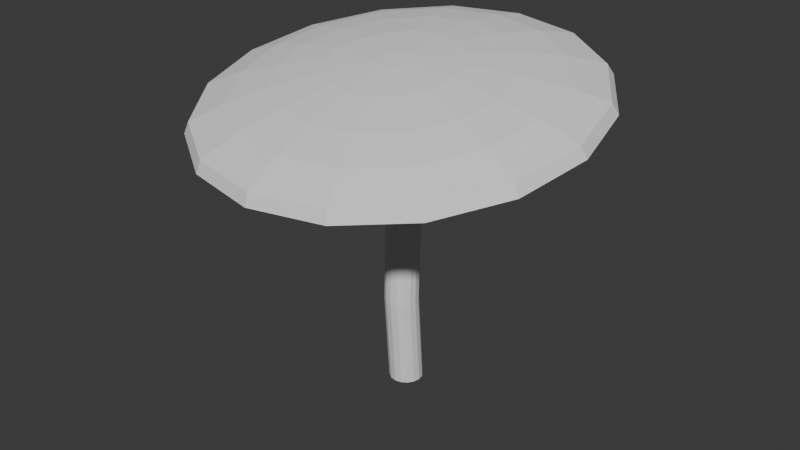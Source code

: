 # Source: Thin_Tree_Shroom_02.blend  (saved by Blender 5.2.44; exported with 4.5.12 LTS)
import bpy
from mathutils import Matrix  # noqa: F401  (used for matrix-valued properties, if any)

bpy.ops.wm.read_factory_settings(use_empty=True)
scene = bpy.context.scene
scene.name = 'Scene'

# ---- collections
col_collection = bpy.data.collections.new('Collection'); scene.collection.children.link(col_collection)

# ---- world
world_world = bpy.data.worlds.new('World'); scene.world = world_world
world_world.use_nodes = True; world_world.node_tree.nodes.clear()
_N = world_world.node_tree.nodes; _L = world_world.node_tree.links
n0 = _N.new('ShaderNodeOutputWorld'); n0.name = 'World Output'; n0.location = (200, 100)
n1 = _N.new('ShaderNodeBackground'); n1.name = 'Background'; n1.location = (-200, 100)
n1.inputs[0].default_value = (0.05088, 0.05088, 0.05088, 1.0)
_L.new(n1.outputs[0], n0.inputs[0])
n0.is_active_output = True
world_world.color = (0.05088, 0.05088, 0.05088)
world_world.sun_shadow_jitter_overblur = 0.0

# ---- meshes
me_cylinder = bpy.data.meshes.new('Cylinder')
me_cylinder.from_pydata([(-7.714e-09, 0.2625, -1.788e-07), (-7.714e-09, 0.1563, 2.0), (0.1005, 0.2426, -1.788e-07), (0.1005, 0.1363, 2.0), (0.1856, 0.1856, -1.788e-07), (0.1856, 0.07943, 2.0), (0.2426, 0.1005, -1.788e-07), (0.2426, -0.005744, 2.0), (0.2625, 0.0, -1.788e-07), (0.2625, -0.1062, 2.0), (0.2426, -0.1005, -1.788e-07), (0.2426, -0.2067, 2.0), (0.1856, -0.1856, -1.788e-07), (0.1856, -0.2919, 2.0), (0.1005, -0.2426, -1.788e-07), (0.1005, -0.3488, 2.0), (-7.714e-09, -0.2625, -1.788e-07), (-7.714e-09, -0.3688, 2.0), (-0.1005, -0.2426, -1.788e-07), (-0.1005, -0.3488, 2.0), (-0.1856, -0.1856, -1.788e-07), (-0.1856, -0.2919, 2.0), (-0.2426, -0.1005, -1.788e-07), (-0.2426, -0.2067, 2.0), (-0.2625, 0.0, -1.788e-07), (-0.2625, -0.1062, 2.0), (-0.2426, 0.1005, -1.788e-07), (-0.2426, -0.005744, 2.0), (-0.1856, 0.1856, -1.788e-07), (-0.1856, 0.07943, 2.0), (-0.1005, 0.2426, -1.788e-07), (-0.1005, 0.1363, 2.0), (0.1005, 0.1676, 3.677), (-1.638e-08, 0.1876, 3.677), (0.1856, 0.1107, 3.677), (0.2426, 0.02555, 3.677), (0.2625, -0.07492, 3.677), (0.2426, -0.1754, 3.677), (0.1856, -0.2606, 3.677), (0.1005, -0.3175, 3.677), (-1.638e-08, -0.3375, 3.677), (-0.1005, -0.3175, 3.677), (-0.1856, -0.2606, 3.677), (-0.2426, -0.1754, 3.677), (-0.2625, -0.07492, 3.677), (-0.2426, 0.02555, 3.677), (-0.1856, 0.1107, 3.677), (-0.1005, 0.1676, 3.677), (0.1005, 0.2529, 4.971), (-2.976e-08, 0.2729, 4.971), (0.1856, 0.196, 4.971), (0.2426, 0.1108, 4.971), (0.2625, 0.01036, 4.971), (0.2426, -0.09011, 4.971), (0.1856, -0.1753, 4.971), (0.1005, -0.2322, 4.971), (-2.976e-08, -0.2522, 4.971), (-0.1005, -0.2322, 4.971), (-0.1856, -0.1753, 4.971), (-0.2426, -0.09011, 4.971), (-0.2625, 0.01036, 4.971), (-0.2426, 0.1108, 4.971), (-0.1856, 0.196, 4.971), (-0.1005, 0.2529, 4.971), (0.1005, 0.1567, 7.086), (-2.976e-08, 0.1767, 7.086), (0.1856, 0.0998, 7.086), (0.2426, 0.01462, 7.086), (0.2625, -0.08585, 7.086), (0.2426, -0.1863, 7.086), (0.1856, -0.2715, 7.086), (0.1005, -0.3284, 7.086), (-2.976e-08, -0.3484, 7.086), (-0.1005, -0.3284, 7.086), (-0.1856, -0.2715, 7.086), (-0.2426, -0.1863, 7.086), (-0.2625, -0.08585, 7.086), (-0.2426, 0.01462, 7.086), (-0.1856, 0.0998, 7.086), (-0.1005, 0.1567, 7.086), (1.144, 2.577, 7.027), (8.076e-08, 2.801, 7.078), (2.113, 1.937, 6.88), (2.761, 0.9803, 6.66), (2.989, -0.1485, 6.401), (2.761, -1.277, 6.142), (2.113, -2.234, 5.922), (1.144, -2.874, 5.776), (8.076e-08, -3.098, 5.724), (-1.144, -2.874, 5.776), (-2.113, -2.234, 5.922), (-2.761, -1.277, 6.142), (-2.989, -0.1485, 6.401), (-2.761, 0.9803, 6.66), (-2.113, 1.937, 6.88), (-1.144, 2.577, 7.027), (1.11, 2.468, 7.247), (7.952e-08, 2.686, 7.297), (2.051, 1.848, 7.104), (2.68, 0.9192, 6.891), (2.9, -0.1762, 6.64), (2.68, -1.272, 6.388), (2.051, -2.2, 6.175), (1.11, -2.821, 6.033), (7.952e-08, -3.039, 5.983), (-1.11, -2.821, 6.033), (-2.051, -2.2, 6.175), (-2.68, -1.272, 6.388), (-2.9, -0.1762, 6.64), (-2.68, 0.9192, 6.891), (-2.051, 1.848, 7.104), (-1.11, 2.468, 7.247), (0.8952, 1.923, 7.421), (7.881e-08, 2.099, 7.461), (1.654, 1.422, 7.306), (2.161, 0.6735, 7.134), (2.339, -0.21, 6.931), (2.161, -1.094, 6.729), (1.654, -1.843, 6.557), (0.8952, -2.343, 6.442), (7.881e-08, -2.519, 6.402), (-0.8952, -2.343, 6.442), (-1.654, -1.843, 6.557), (-2.161, -1.094, 6.729), (-2.339, -0.21, 6.931), (-2.161, 0.6735, 7.134), (-1.654, 1.422, 7.306), (-0.8952, 1.923, 7.421), (0.6631, 1.348, 7.487), (5.935e-08, 1.478, 7.517), (1.225, 0.9768, 7.402), (1.601, 0.422, 7.275), (1.733, -0.2324, 7.124), (1.601, -0.8868, 6.974), (1.225, -1.442, 6.847), (0.6631, -1.812, 6.762), (5.935e-08, -1.943, 6.732), (-0.6631, -1.812, 6.762), (-1.225, -1.442, 6.847), (-1.601, -0.8868, 6.974), (-1.733, -0.2324, 7.124), (-1.601, 0.422, 7.275), (-1.225, 0.9768, 7.402), (-0.6631, 1.348, 7.487), (0.3812, 0.6579, 7.488), (5.47e-08, 0.7327, 7.505), (0.7043, 0.4448, 7.439), (0.9203, 0.1258, 7.365), (0.9961, -0.2504, 7.279), (0.9203, -0.6266, 7.193), (0.7043, -0.9455, 7.12), (0.3812, -1.159, 7.071), (5.47e-08, -1.233, 7.053), (-0.3812, -1.159, 7.071), (-0.7043, -0.9455, 7.12), (-0.9203, -0.6266, 7.193), (-0.9961, -0.2504, 7.279), (-0.9203, 0.1258, 7.365), (-0.7043, 0.4448, 7.439), (-0.3812, 0.6579, 7.488), (0.08898, -0.04624, 7.396), (7.432e-08, -0.02877, 7.4), (0.1644, -0.09598, 7.384), (0.2148, -0.1704, 7.367), (0.2325, -0.2582, 7.347), (0.2148, -0.3461, 7.327), (0.1644, -0.4205, 7.31), (0.08898, -0.4703, 7.298), (7.432e-08, -0.4877, 7.294), (-0.08898, -0.4703, 7.298), (-0.1644, -0.4205, 7.31), (-0.2148, -0.3461, 7.327), (-0.2325, -0.2582, 7.347), (-0.2148, -0.1704, 7.367), (-0.1644, -0.09598, 7.384), (-0.08898, -0.04624, 7.396), (-0.7463, 1.579, 7.248), (1.129e-08, 1.725, 7.282), (1.129e-08, -2.124, 6.398), (-0.7463, -1.978, 6.432), (0.7463, 1.579, 7.248), (1.379, 1.162, 7.152), (-1.379, -1.56, 6.528), (1.802, 0.5371, 7.009), (-1.802, -0.936, 6.671), (1.95, -0.1994, 6.84), (-1.95, -0.1994, 6.84), (1.802, -0.936, 6.671), (-1.802, 0.5371, 7.009), (1.379, -1.56, 6.528), (-1.379, 1.162, 7.152), (0.7463, -1.978, 6.432)], [], [(0, 1, 3, 2), (2, 3, 5, 4), (4, 5, 7, 6), (6, 7, 9, 8), (8, 9, 11, 10), (10, 11, 13, 12), (12, 13, 15, 14), (14, 15, 17, 16), (16, 17, 19, 18), (18, 19, 21, 20), (20, 21, 23, 22), (22, 23, 25, 24), (24, 25, 27, 26), (26, 27, 29, 28), (21, 19, 41, 42), (28, 29, 31, 30), (30, 31, 1, 0), (0, 2, 4, 6, 8, 10, 12, 14, 16, 18, 20, 22, 24, 26, 28, 30), (38, 37, 53, 54), (31, 29, 46, 47), (7, 5, 34, 35), (17, 15, 39, 40), (3, 1, 33, 32), (27, 25, 44, 45), (13, 11, 37, 38), (23, 21, 42, 43), (1, 31, 47, 33), (9, 7, 35, 36), (19, 17, 40, 41), (29, 27, 45, 46), (5, 3, 32, 34), (15, 13, 38, 39), (25, 23, 43, 44), (11, 9, 36, 37), (59, 58, 74, 75), (46, 45, 61, 62), (39, 38, 54, 55), (47, 46, 62, 63), (40, 39, 55, 56), (32, 33, 49, 48), (33, 47, 63, 49), (41, 40, 56, 57), (34, 32, 48, 50), (42, 41, 57, 58), (35, 34, 50, 51), (43, 42, 58, 59), (36, 35, 51, 52), (44, 43, 59, 60), (37, 36, 52, 53), (45, 44, 60, 61), (177, 176, 95, 81), (52, 51, 67, 68), (60, 59, 75, 76), (53, 52, 68, 69), (61, 60, 76, 77), (54, 53, 69, 70), (62, 61, 77, 78), (55, 54, 70, 71), (63, 62, 78, 79), (56, 55, 71, 72), (48, 49, 65, 64), (49, 63, 79, 65), (57, 56, 72, 73), (50, 48, 64, 66), (58, 57, 73, 74), (51, 50, 66, 67), (94, 93, 109, 110), (179, 178, 88, 89), (181, 180, 80, 82), (182, 179, 89, 90), (183, 181, 82, 83), (184, 182, 90, 91), (185, 183, 83, 84), (186, 184, 91, 92), (187, 185, 84, 85), (188, 186, 92, 93), (189, 187, 85, 86), (190, 188, 93, 94), (191, 189, 86, 87), (176, 190, 94, 95), (178, 191, 87, 88), (180, 177, 81, 80), (100, 99, 115, 116), (87, 86, 102, 103), (95, 94, 110, 111), (88, 87, 103, 104), (80, 81, 97, 96), (81, 95, 111, 97), (89, 88, 104, 105), (82, 80, 96, 98), (90, 89, 105, 106), (83, 82, 98, 99), (91, 90, 106, 107), (84, 83, 99, 100), (92, 91, 107, 108), (85, 84, 100, 101), (93, 92, 108, 109), (86, 85, 101, 102), (121, 120, 136, 137), (108, 107, 123, 124), (101, 100, 116, 117), (109, 108, 124, 125), (102, 101, 117, 118), (110, 109, 125, 126), (103, 102, 118, 119), (111, 110, 126, 127), (104, 103, 119, 120), (96, 97, 113, 112), (97, 111, 127, 113), (105, 104, 120, 121), (98, 96, 112, 114), (106, 105, 121, 122), (99, 98, 114, 115), (107, 106, 122, 123), (141, 140, 156, 157), (114, 112, 128, 130), (122, 121, 137, 138), (115, 114, 130, 131), (123, 122, 138, 139), (116, 115, 131, 132), (124, 123, 139, 140), (117, 116, 132, 133), (125, 124, 140, 141), (118, 117, 133, 134), (126, 125, 141, 142), (119, 118, 134, 135), (127, 126, 142, 143), (120, 119, 135, 136), (112, 113, 129, 128), (113, 127, 143, 129), (147, 146, 162, 163), (134, 133, 149, 150), (142, 141, 157, 158), (135, 134, 150, 151), (143, 142, 158, 159), (136, 135, 151, 152), (128, 129, 145, 144), (129, 143, 159, 145), (137, 136, 152, 153), (130, 128, 144, 146), (138, 137, 153, 154), (131, 130, 146, 147), (139, 138, 154, 155), (132, 131, 147, 148), (140, 139, 155, 156), (133, 132, 148, 149), (160, 161, 175, 174, 173, 172, 171, 170, 169, 168, 167, 166, 165, 164, 163, 162), (155, 154, 170, 171), (148, 147, 163, 164), (156, 155, 171, 172), (149, 148, 164, 165), (157, 156, 172, 173), (150, 149, 165, 166), (158, 157, 173, 174), (151, 150, 166, 167), (159, 158, 174, 175), (152, 151, 167, 168), (144, 145, 161, 160), (145, 159, 175, 161), (153, 152, 168, 169), (146, 144, 160, 162), (154, 153, 169, 170), (64, 65, 177, 180), (72, 71, 191, 178), (79, 78, 190, 176), (71, 70, 189, 191), (78, 77, 188, 190), (70, 69, 187, 189), (77, 76, 186, 188), (69, 68, 185, 187), (76, 75, 184, 186), (68, 67, 183, 185), (75, 74, 182, 184), (67, 66, 181, 183), (74, 73, 179, 182), (66, 64, 180, 181), (73, 72, 178, 179), (65, 79, 176, 177)])
_uv = me_cylinder.uv_layers.new(name='UVMap')
_uv.uv.foreach_set('vector', [0.0172, 0.53, 0.1607, 0.53, 0.1607, 0.5587, 0.0172, 0.5587, 0.0172, 0.5587, 0.1607, 0.5587, 0.1607, 0.5873, 0.0172, 0.5873, 0.0172, 0.5873, 0.1607, 0.5873, 0.1607, 0.6159, 0.0172, 0.6159, 0.0172, 0.6159, 0.1607, 0.6159, 0.1607, 0.6446, 0.0172, 0.6446, 0.0172, 0.6446, 0.1607, 0.6446, 0.1607, 0.6732, 0.0172, 0.6732, 0.0172, 0.6732, 0.1607, 0.6732, 0.1607, 0.7018, 0.0172, 0.7018, 0.0172, 0.7018, 0.1607, 0.7018, 0.1607, 0.7305, 0.0172, 0.7305, 0.0172, 0.7305, 0.1607, 0.7305, 0.1607, 0.7591, 0.0172, 0.7591, 0.0172, 0.7591, 0.1607, 0.7591, 0.1607, 0.7877, 0.0172, 0.7877, 0.0172, 0.7877, 0.1607, 0.7877, 0.1607, 0.8164, 0.0172, 0.8164, 0.0172, 0.8164, 0.1607, 0.8164, 0.1607, 0.845, 0.0172, 0.845, 0.0172, 0.845, 0.1607, 0.845, 0.1607, 0.8737, 0.0172, 0.8737, 0.0172, 0.8737, 0.1607, 0.8737, 0.1607, 0.9023, 0.0172, 0.9023, 0.0172, 0.9023, 0.1607, 0.9023, 0.1607, 0.9309, 0.0172, 0.9309, 0.1607, 0.8164, 0.1607, 0.7877, 0.2274, 0.7877, 0.2274, 0.8164, 0.0172, 0.9309, 0.1607, 0.9309, 0.1607, 0.9596, 0.0172, 0.9596, 0.0172, 0.9596, 0.1607, 0.9596, 0.1607, 0.9882, 0.0172, 0.9882, 0.9717, 0.9984, 0.9608, 0.9984, 0.9508, 0.9942, 0.9431, 0.9866, 0.939, 0.9765, 0.939, 0.9657, 0.9431, 0.9557, 0.9508, 0.948, 0.9608, 0.9438, 0.9717, 0.9438, 0.9817, 0.948, 0.9894, 0.9557, 0.9935, 0.9657, 0.9935, 0.9765, 0.9894, 0.9866, 0.9817, 0.9942, 0.2274, 0.7018, 0.2274, 0.6732, 0.3541, 0.6732, 0.3541, 0.7018, 0.1607, 0.9596, 0.1607, 0.9309, 0.2274, 0.9309, 0.2274, 0.9596, 0.1607, 0.6159, 0.1607, 0.5873, 0.2274, 0.5873, 0.2274, 0.6159, 0.1607, 0.7591, 0.1607, 0.7305, 0.2274, 0.7305, 0.2274, 0.7591, 0.1607, 0.5587, 0.1607, 0.53, 0.2274, 0.53, 0.2274, 0.5587, 0.1607, 0.9023, 0.1607, 0.8737, 0.2274, 0.8737, 0.2274, 0.9023, 0.1607, 0.7018, 0.1607, 0.6732, 0.2274, 0.6732, 0.2274, 0.7018, 0.1607, 0.845, 0.1607, 0.8164, 0.2274, 0.8164, 0.2274, 0.845, 0.1607, 0.9882, 0.1607, 0.9596, 0.2274, 0.9596, 0.2274, 0.9882, 0.1607, 0.6446, 0.1607, 0.6159, 0.2274, 0.6159, 0.2274, 0.6446, 0.1607, 0.7877, 0.1607, 0.7591, 0.2274, 0.7591, 0.2274, 0.7877, 0.1607, 0.9309, 0.1607, 0.9023, 0.2274, 0.9023, 0.2274, 0.9309, 0.1607, 0.5873, 0.1607, 0.5587, 0.2274, 0.5587, 0.2274, 0.5873, 0.1607, 0.7305, 0.1607, 0.7018, 0.2274, 0.7018, 0.2274, 0.7305, 0.1607, 0.8737, 0.1607, 0.845, 0.2274, 0.845, 0.2274, 0.8737, 0.1607, 0.6732, 0.1607, 0.6446, 0.2274, 0.6446, 0.2274, 0.6732, 0.3541, 0.845, 0.3541, 0.8164, 0.5029, 0.8169, 0.5029, 0.8456, 0.2274, 0.9309, 0.2274, 0.9023, 0.3541, 0.9023, 0.3541, 0.9309, 0.2274, 0.7305, 0.2274, 0.7018, 0.3541, 0.7018, 0.3541, 0.7305, 0.2274, 0.9596, 0.2274, 0.9309, 0.3541, 0.9309, 0.3541, 0.9596, 0.2274, 0.7591, 0.2274, 0.7305, 0.3541, 0.7305, 0.3541, 0.7591, 0.2274, 0.5587, 0.2274, 0.53, 0.3541, 0.53, 0.3541, 0.5587, 0.2274, 0.9882, 0.2274, 0.9596, 0.3541, 0.9596, 0.3541, 0.9882, 0.2274, 0.7877, 0.2274, 0.7591, 0.3541, 0.7591, 0.3541, 0.7877, 0.2274, 0.5873, 0.2274, 0.5587, 0.3541, 0.5587, 0.3541, 0.5873, 0.2274, 0.8164, 0.2274, 0.7877, 0.3541, 0.7877, 0.3541, 0.8164, 0.2274, 0.6159, 0.2274, 0.5873, 0.3541, 0.5873, 0.3541, 0.6159, 0.2274, 0.845, 0.2274, 0.8164, 0.3541, 0.8164, 0.3541, 0.845, 0.2274, 0.6446, 0.2274, 0.6159, 0.3541, 0.6159, 0.3541, 0.6446, 0.2274, 0.8737, 0.2274, 0.845, 0.3541, 0.845, 0.3541, 0.8737, 0.2274, 0.6732, 0.2274, 0.6446, 0.3541, 0.6446, 0.3541, 0.6732, 0.2274, 0.9023, 0.2274, 0.8737, 0.3541, 0.8737, 0.3541, 0.9023, 0.2185, 0.08211, 0.1577, 0.1074, 0.1098, 0.03869, 0.2029, 4.497e-08, 0.3541, 0.6446, 0.3541, 0.6159, 0.5029, 0.6165, 0.5029, 0.6451, 0.3541, 0.8737, 0.3541, 0.845, 0.5029, 0.8456, 0.5029, 0.8742, 0.3541, 0.6732, 0.3541, 0.6446, 0.5029, 0.6451, 0.5029, 0.6738, 0.3541, 0.9023, 0.3541, 0.8737, 0.5029, 0.8742, 0.5029, 0.9029, 0.3541, 0.7018, 0.3541, 0.6732, 0.5029, 0.6738, 0.5029, 0.7024, 0.3541, 0.9309, 0.3541, 0.9023, 0.5029, 0.9029, 0.5029, 0.9315, 0.3541, 0.7305, 0.3541, 0.7018, 0.5029, 0.7024, 0.5029, 0.731, 0.3541, 0.9596, 0.3541, 0.9309, 0.5029, 0.9315, 0.5029, 0.9601, 0.3541, 0.7591, 0.3541, 0.7305, 0.5029, 0.731, 0.5029, 0.7597, 0.3541, 0.5587, 0.3541, 0.53, 0.5029, 0.5306, 0.5029, 0.5592, 0.3541, 0.9882, 0.3541, 0.9596, 0.5029, 0.9601, 0.5029, 0.9888, 0.3541, 0.7877, 0.3541, 0.7591, 0.5029, 0.7597, 0.5029, 0.7883, 0.3541, 0.5873, 0.3541, 0.5587, 0.5029, 0.5592, 0.5029, 0.5879, 0.3541, 0.8164, 0.3541, 0.7877, 0.5029, 0.7883, 0.5029, 0.8169, 0.3541, 0.6159, 0.3541, 0.5873, 0.5029, 0.5879, 0.5029, 0.6165, 0.7333, 0.514, 0.7653, 0.5845, 0.7438, 0.5881, 0.7128, 0.5197, 0.2185, 0.4158, 0.2842, 0.416, 0.3037, 0.5117, 0.2029, 0.5114, 0.3449, 0.1078, 0.2842, 0.08228, 0.3037, 0.0002639, 0.3968, 0.03944, 0.1577, 0.3903, 0.2185, 0.4158, 0.2029, 0.5114, 0.1098, 0.4723, 0.3914, 0.1549, 0.3449, 0.1078, 0.3968, 0.03944, 0.468, 0.1116, 0.1112, 0.3432, 0.1577, 0.3903, 0.1098, 0.4723, 0.03856, 0.4001, 0.4166, 0.2163, 0.3914, 0.1549, 0.468, 0.1116, 0.5066, 0.2056, 0.08606, 0.2818, 0.1112, 0.3432, 0.03856, 0.4001, 3.54e-08, 0.306, 0.4166, 0.2827, 0.4166, 0.2163, 0.5066, 0.2056, 0.5066, 0.3074, 0.08606, 0.2154, 0.08606, 0.2818, 3.54e-08, 0.306, -1.987e-09, 0.2043, 0.3914, 0.3439, 0.4166, 0.2827, 0.5066, 0.3074, 0.468, 0.4013, 0.1112, 0.1542, 0.08606, 0.2154, -1.987e-09, 0.2043, 0.03856, 0.1104, 0.3449, 0.3907, 0.3914, 0.3439, 0.468, 0.4013, 0.3968, 0.473, 0.1577, 0.1074, 0.1112, 0.1542, 0.03856, 0.1104, 0.1098, 0.03869, 0.2842, 0.416, 0.3449, 0.3907, 0.3968, 0.473, 0.3037, 0.5117, 0.2842, 0.08228, 0.2185, 0.08211, 0.2029, 4.497e-08, 0.3037, 0.0002639, 0.5441, 0.1104, 0.6135, 0.0399, 0.6425, 0.0776, 0.5865, 0.1345, 0.8493, 0.9889, 0.8203, 0.9477, 0.8415, 0.9405, 0.8697, 0.9804, 0.9012, 0.7078, 0.8907, 0.8011, 0.8697, 0.7964, 0.8798, 0.7059, 0.6077, 0.4689, 0.5362, 0.3978, 0.5441, 0.3913, 0.6135, 0.4602, 0.8907, 0.514, 0.9012, 0.607, 0.8798, 0.6081, 0.8697, 0.5178, 0.9012, 0.607, 0.9012, 0.7078, 0.8798, 0.7059, 0.8798, 0.6081, 0.7653, 0.9475, 0.7333, 0.9883, 0.7128, 0.9799, 0.7438, 0.9404, 0.8203, 0.5842, 0.8493, 0.514, 0.8697, 0.5196, 0.8415, 0.5878, 0.7866, 0.8741, 0.7653, 0.9475, 0.7438, 0.9404, 0.7645, 0.8692, 0.8009, 0.6773, 0.8203, 0.5842, 0.8415, 0.5878, 0.8227, 0.6781, 0.7941, 0.7794, 0.7866, 0.8741, 0.7645, 0.8692, 0.7718, 0.7773, 0.7941, 0.7791, 0.8009, 0.6773, 0.8227, 0.6781, 0.8161, 0.7768, 0.7866, 0.6777, 0.7941, 0.7794, 0.7718, 0.7773, 0.7645, 0.6786, 0.8009, 0.874, 0.7941, 0.7791, 0.8161, 0.7768, 0.8227, 0.869, 0.7653, 0.5845, 0.7866, 0.6777, 0.7645, 0.6786, 0.7438, 0.5881, 0.8203, 0.9477, 0.8009, 0.874, 0.8227, 0.869, 0.8415, 0.9405, 0.7156, 0.4462, 0.6425, 0.4166, 0.6729, 0.3706, 0.7271, 0.3925, 0.9624, 0.3865, 0.893, 0.4571, 0.8679, 0.4141, 0.9239, 0.3572, 0.5066, 0.202, 0.5441, 0.1104, 0.5865, 0.1345, 0.5562, 0.2083, 1.0, 0.295, 0.9624, 0.3865, 0.9239, 0.3572, 0.9542, 0.2833, 0.5066, 0.3006, 0.5066, 0.202, 0.5562, 0.2083, 0.5562, 0.2879, 1.0, 0.1963, 1.0, 0.295, 0.9542, 0.2833, 0.9542, 0.2038, 0.5441, 0.3913, 0.5066, 0.3006, 0.5562, 0.2879, 0.5865, 0.361, 0.9624, 0.1057, 1.0, 0.1963, 0.9542, 0.2038, 0.9239, 0.1306, 0.6135, 0.4602, 0.5441, 0.3913, 0.5865, 0.361, 0.6425, 0.4166, 0.8024, -3.991e-08, 0.893, 0.03671, 0.8679, 0.07503, 0.7948, 0.04542, 0.893, 0.03671, 0.9624, 0.1057, 0.9239, 0.1306, 0.8679, 0.07503, 0.7042, 0.4969, 0.6135, 0.4602, 0.6425, 0.4166, 0.7156, 0.4462, 0.7042, 0.001119, 0.8024, -3.991e-08, 0.7948, 0.04542, 0.7156, 0.04633, 0.8024, 0.4958, 0.7042, 0.4969, 0.7156, 0.4462, 0.7948, 0.4453, 0.6135, 0.0399, 0.7042, 0.001119, 0.7156, 0.04633, 0.6425, 0.0776, 0.893, 0.4571, 0.8024, 0.4958, 0.7948, 0.4453, 0.8679, 0.4141, 0.9038, 0.2719, 0.8814, 0.3266, 0.8292, 0.2901, 0.8421, 0.2587, 0.7156, 0.04633, 0.7948, 0.04542, 0.7857, 0.09564, 0.7271, 0.09631, 0.7948, 0.4453, 0.7156, 0.4462, 0.7271, 0.3925, 0.7857, 0.3919, 0.6425, 0.0776, 0.7156, 0.04633, 0.7271, 0.09631, 0.6729, 0.1195, 0.8679, 0.4141, 0.7948, 0.4453, 0.7857, 0.3919, 0.8399, 0.3687, 0.5865, 0.1345, 0.6425, 0.0776, 0.6729, 0.1195, 0.6315, 0.1616, 0.9239, 0.3572, 0.8679, 0.4141, 0.8399, 0.3687, 0.8814, 0.3266, 0.5562, 0.2083, 0.5865, 0.1345, 0.6315, 0.1616, 0.609, 0.2163, 0.9542, 0.2833, 0.9239, 0.3572, 0.8814, 0.3266, 0.9038, 0.2719, 0.5562, 0.2879, 0.5562, 0.2083, 0.609, 0.2163, 0.609, 0.2752, 0.9542, 0.2038, 0.9542, 0.2833, 0.9038, 0.2719, 0.9038, 0.2129, 0.5865, 0.361, 0.5562, 0.2879, 0.609, 0.2752, 0.6315, 0.3294, 0.9239, 0.1306, 0.9542, 0.2038, 0.9038, 0.2129, 0.8814, 0.1588, 0.6425, 0.4166, 0.5865, 0.361, 0.6315, 0.3294, 0.6729, 0.3706, 0.7948, 0.04542, 0.8679, 0.07503, 0.8399, 0.1176, 0.7857, 0.09564, 0.8679, 0.07503, 0.9239, 0.1306, 0.8814, 0.1588, 0.8399, 0.1176, 0.7094, 0.1711, 0.7406, 0.1577, 0.7539, 0.2222, 0.7466, 0.2254, 0.609, 0.2752, 0.609, 0.2163, 0.6727, 0.2267, 0.6727, 0.2606, 0.9038, 0.2129, 0.9038, 0.2719, 0.8421, 0.2587, 0.8421, 0.2248, 0.6315, 0.3294, 0.609, 0.2752, 0.6727, 0.2606, 0.6856, 0.2917, 0.8814, 0.1588, 0.9038, 0.2129, 0.8421, 0.2248, 0.8292, 0.1936, 0.6729, 0.3706, 0.6315, 0.3294, 0.6856, 0.2917, 0.7094, 0.3154, 0.7857, 0.09564, 0.8399, 0.1176, 0.8054, 0.17, 0.7743, 0.1574, 0.8399, 0.1176, 0.8814, 0.1588, 0.8292, 0.1936, 0.8054, 0.17, 0.7271, 0.3925, 0.6729, 0.3706, 0.7094, 0.3154, 0.7406, 0.328, 0.7271, 0.09631, 0.7857, 0.09564, 0.7743, 0.1574, 0.7406, 0.1577, 0.7857, 0.3919, 0.7271, 0.3925, 0.7406, 0.328, 0.7743, 0.3276, 0.6729, 0.1195, 0.7271, 0.09631, 0.7406, 0.1577, 0.7094, 0.1711, 0.8399, 0.3687, 0.7857, 0.3919, 0.7743, 0.3276, 0.8054, 0.3143, 0.6315, 0.1616, 0.6729, 0.1195, 0.7094, 0.1711, 0.6856, 0.1953, 0.8814, 0.3266, 0.8399, 0.3687, 0.8054, 0.3143, 0.8292, 0.2901, 0.609, 0.2163, 0.6315, 0.1616, 0.6856, 0.1953, 0.6727, 0.2267, 0.7618, 0.2222, 0.7691, 0.2251, 0.7746, 0.2306, 0.7776, 0.2379, 0.7776, 0.2458, 0.7746, 0.2531, 0.7691, 0.2588, 0.7618, 0.2619, 0.7539, 0.262, 0.7466, 0.2591, 0.7411, 0.2535, 0.7381, 0.2463, 0.7381, 0.2383, 0.7411, 0.231, 0.7466, 0.2254, 0.7539, 0.2222, 0.8054, 0.3143, 0.7743, 0.3276, 0.7618, 0.2619, 0.7691, 0.2588, 0.6856, 0.1953, 0.7094, 0.1711, 0.7466, 0.2254, 0.7411, 0.231, 0.8292, 0.2901, 0.8054, 0.3143, 0.7691, 0.2588, 0.7746, 0.2531, 0.6727, 0.2267, 0.6856, 0.1953, 0.7411, 0.231, 0.7381, 0.2383, 0.8421, 0.2587, 0.8292, 0.2901, 0.7746, 0.2531, 0.7776, 0.2458, 0.6727, 0.2606, 0.6727, 0.2267, 0.7381, 0.2383, 0.7381, 0.2463, 0.8421, 0.2248, 0.8421, 0.2587, 0.7776, 0.2458, 0.7776, 0.2379, 0.6856, 0.2917, 0.6727, 0.2606, 0.7381, 0.2463, 0.7411, 0.2535, 0.8292, 0.1936, 0.8421, 0.2248, 0.7776, 0.2379, 0.7746, 0.2306, 0.7094, 0.3154, 0.6856, 0.2917, 0.7411, 0.2535, 0.7466, 0.2591, 0.7743, 0.1574, 0.8054, 0.17, 0.7691, 0.2251, 0.7618, 0.2222, 0.8054, 0.17, 0.8292, 0.1936, 0.7746, 0.2306, 0.7691, 0.2251, 0.7406, 0.328, 0.7094, 0.3154, 0.7466, 0.2591, 0.7539, 0.262, 0.7406, 0.1577, 0.7743, 0.1574, 0.7618, 0.2222, 0.7539, 0.2222, 0.7743, 0.3276, 0.7406, 0.328, 0.7539, 0.262, 0.7618, 0.2619, 0.2527, 0.2124, 0.2439, 0.2125, 0.2185, 0.08211, 0.2842, 0.08228, 0.2521, 0.255, 0.2603, 0.2517, 0.3449, 0.3907, 0.2842, 0.416, 0.2357, 0.2158, 0.2294, 0.2218, 0.1112, 0.1542, 0.1577, 0.1074, 0.2603, 0.2517, 0.2666, 0.2456, 0.3914, 0.3439, 0.3449, 0.3907, 0.2294, 0.2218, 0.2259, 0.2297, 0.08606, 0.2154, 0.1112, 0.1542, 0.2666, 0.2456, 0.2701, 0.2378, 0.4166, 0.2827, 0.3914, 0.3439, 0.2259, 0.2297, 0.2258, 0.2381, 0.08606, 0.2818, 0.08606, 0.2154, 0.2701, 0.2378, 0.2703, 0.2293, 0.4166, 0.2163, 0.4166, 0.2827, 0.2258, 0.2381, 0.229, 0.2459, 0.1112, 0.3432, 0.08606, 0.2818, 0.2703, 0.2293, 0.267, 0.2215, 0.3914, 0.1549, 0.4166, 0.2163, 0.229, 0.2459, 0.2352, 0.2519, 0.1577, 0.3903, 0.1112, 0.3432, 0.267, 0.2215, 0.2608, 0.2156, 0.3449, 0.1078, 0.3914, 0.1549, 0.2352, 0.2519, 0.2433, 0.2551, 0.2185, 0.4158, 0.1577, 0.3903, 0.2608, 0.2156, 0.2527, 0.2124, 0.2842, 0.08228, 0.3449, 0.1078, 0.2433, 0.2551, 0.2521, 0.255, 0.2842, 0.416, 0.2185, 0.4158, 0.2439, 0.2125, 0.2357, 0.2158, 0.1577, 0.1074, 0.2185, 0.08211])
me_cylinder.update()

# ---- objects
ob_cylinder = bpy.data.objects.new('Cylinder', me_cylinder)

# ---- transforms, parenting, visibility, modifiers, constraints
ob_cylinder.location = (0.0, 0.0, 0.0)
ob_cylinder.scale = (1.0, 1.0, 0.711)

# ---- collection membership
col_collection.objects.link(ob_cylinder)

# ---- scene / render settings (as saved in the file)
scene.frame_start = 1; scene.frame_end = 250; scene.frame_set(1)
scene.render.engine = 'BLENDER_EEVEE_NEXT'
scene.render.bake_bias = 0.0
scene.render.bake_samples = 0
scene.render.compositor_device = 'GPU'
scene.eevee.use_volume_custom_range = False
scene.eevee.fast_gi_thickness_near = 0.1
scene.eevee.fast_gi_thickness_far = 0.0
scene.eevee.ray_tracing_options.screen_trace_thickness = 0.1
bpy.context.view_layer.update()

# ---- added for rendering (the .blend has no active camera and no usable light): camera, sun
cam_auto = bpy.data.cameras.new('AutoCamera')
cam_auto.lens = 50.0
cam_auto.sensor_width = 36.0
cam_auto.clip_end = 1000.0
ob_auto_camera = bpy.data.objects.new('AutoCamera', cam_auto)
scene.collection.objects.link(ob_auto_camera)
ob_auto_camera.location = (9.21053, -11.2011, 10.0407)
ob_auto_camera.rotation_euler = (1.09748, -7.21219e-08, 0.694738)
scene.camera = ob_auto_camera
light_auto_sun = bpy.data.lights.new('AutoSun', 'SUN')
light_auto_sun.energy = 3.0
light_auto_sun.angle = 0.0523599
ob_auto_sun = bpy.data.objects.new('AutoSun', light_auto_sun)
scene.collection.objects.link(ob_auto_sun)
ob_auto_sun.rotation_euler = (0.872665, 0.174533, 0.523599)
bpy.context.view_layer.update()

